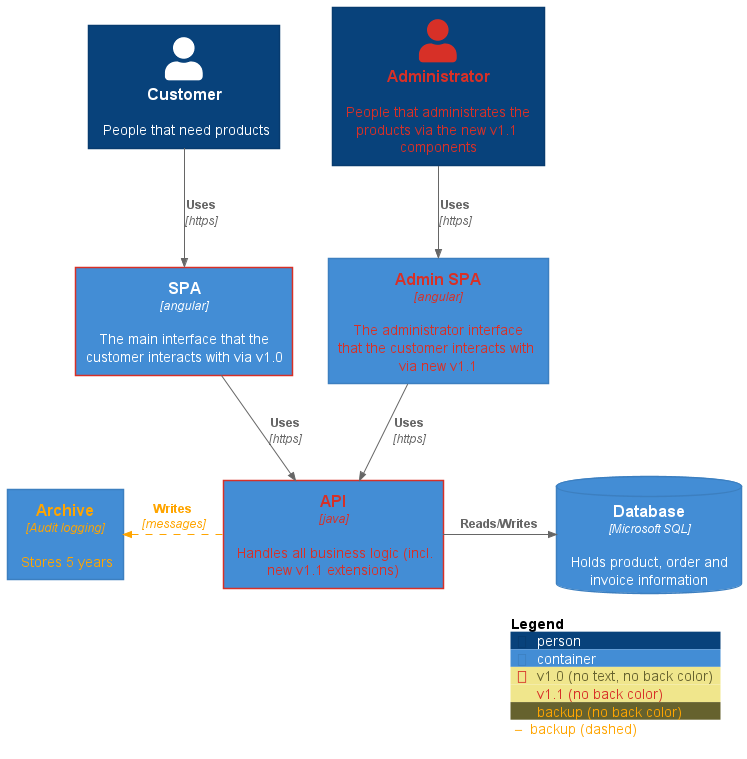

The diagram above was rendered by PlantUML. Its source (embedded in the PNG):
@startuml diagram decorate elements
!include https://raw.githubusercontent.com/plantuml-stdlib/C4-PlantUML/master/C4_Container.puml

AddElementTag("v1.0", $borderColor="#d73027")
AddElementTag("v1.1", $fontColor="#d73027")
AddElementTag("backup", $fontColor="orange")

AddRelTag("backup", $textColor="orange", $lineColor="orange", $lineStyle = DashedLine())

Person(user, "Customer", "People that need products")
Person(admin, "Administrator", "People that administrates the products via the new v1.1 components", $tags="v1.1")
Container(spa, "SPA", "angular", "The main interface that the customer interacts with via v1.0", $tags="v1.0")
Container(spaAdmin, "Admin SPA", "angular", "The administrator interface that the customer interacts with via new v1.1", $tags="v1.1")
Container(api, "API", "java", "Handles all business logic (incl. new v1.1 extensions)", $tags="v1.0+v1.1")
ContainerDb(db, "Database", "Microsoft SQL", "Holds product, order and invoice information")
Container(archive, "Archive", "Audit logging", "Stores 5 years", $tags="backup")

Rel(user, spa, "Uses", "https")
Rel(spa, api, "Uses", "https")
Rel_R(api, db, "Reads/Writes")
Rel(admin, spaAdmin, "Uses", "https")
Rel(spaAdmin, api, "Uses", "https")
Rel_L(api, archive, "Writes", "messages", $tags="backup")

SHOW_LEGEND()
@enduml